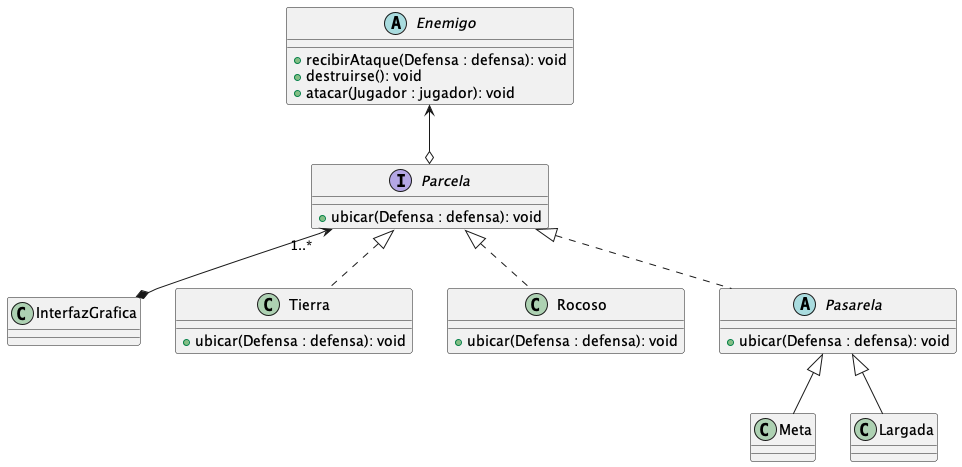

The diagram above was rendered by PlantUML. Its source (embedded in the PNG):
@startuml
'https://plantuml.com/class-diagram

interface Parcela {
    +ubicar(Defensa : defensa): void
}

class InterfazGrafica {}

class Tierra {
    +ubicar(Defensa : defensa): void
}

class Rocoso {
    +ubicar(Defensa : defensa): void
}

abstract class Pasarela {
    +ubicar(Defensa : defensa): void
}

class Meta {}
class Largada {}

abstract class Enemigo {
    +recibirAtaque(Defensa : defensa): void
    +destruirse(): void
    +atacar(Jugador : jugador): void
}

Parcela "1..*" <--*  InterfazGrafica
Parcela <|.. Tierra
Parcela <|.. Rocoso
Parcela <|.. Pasarela

Pasarela <|-- Meta
Pasarela <|-- Largada
Enemigo <--o Parcela


@enduml